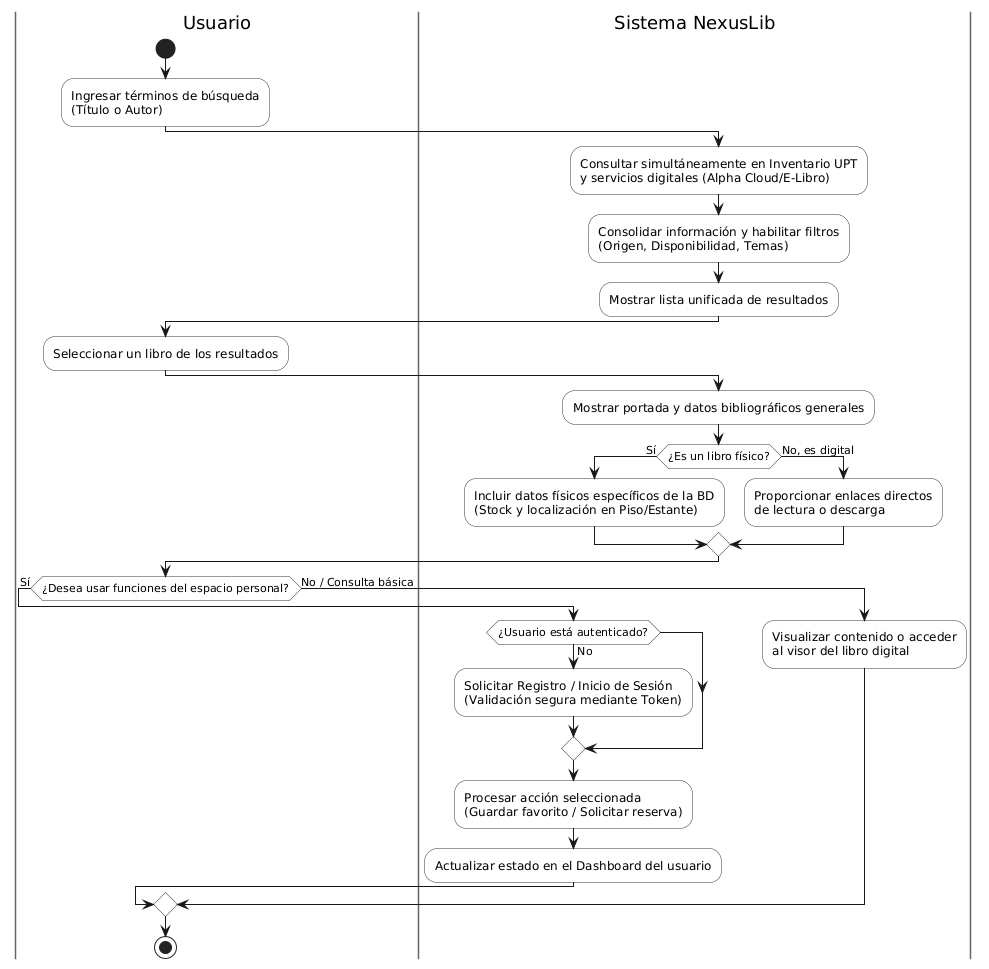

The diagram above was rendered by PlantUML. Its source (embedded in the PNG):
@startuml
skinparam ArchimateBackgroundColor #FFFFFF
skinparam ActivityBackgroundColor #FFFFFF
skinparam ActivityBorderColor #333333
skinparam SwimlaneBorderColor #666666
skinparam NoteBackgroundColor #FFFFFF

|Usuario|
start
:Ingresar términos de búsqueda\n(Título o Autor);

|Sistema NexusLib|
:Consultar simultáneamente en Inventario UPT\ny servicios digitales (Alpha Cloud/E-Libro);
:Consolidar información y habilitar filtros\n(Origen, Disponibilidad, Temas);
:Mostrar lista unificada de resultados;

|Usuario|
:Seleccionar un libro de los resultados;

|Sistema NexusLib|
:Mostrar portada y datos bibliográficos generales;
if (¿Es un libro físico?) then (Sí)
    :Incluir datos físicos específicos de la BD\n(Stock y localización en Piso/Estante);
else (No, es digital)
    :Proporcionar enlaces directos\nde lectura o descarga;
endif

|Usuario|
if (¿Desea usar funciones del espacio personal?) then (Sí)
    |Sistema NexusLib|
    if (¿Usuario está autenticado?) then (No)
        :Solicitar Registro / Inicio de Sesión\n(Validación segura mediante Token);
    endif
    :Procesar acción seleccionada\n(Guardar favorito / Solicitar reserva);
    :Actualizar estado en el Dashboard del usuario;
else (No / Consulta básica)
    :Visualizar contenido o acceder\nal visor del libro digital;
endif

|Usuario|
stop
@enduml